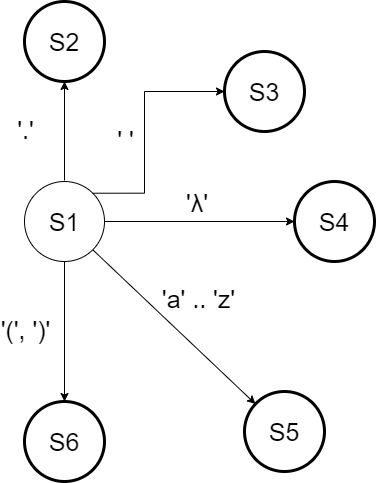

The diagram above was exported from draw.io. Its source (the exported page's mxGraphModel, read from the mxfile embedded in the PNG):
<mxGraphModel dx="1438" dy="1869" grid="1" gridSize="10" guides="1" tooltips="1" connect="1" arrows="1" fold="1" page="1" pageScale="1" pageWidth="827" pageHeight="1169" math="0" shadow="0">
  <root>
    <mxCell id="0" />
    <mxCell id="1" parent="0" />
    <mxCell id="ZRB_nwcu1RxSpTJa-2vu-7" style="edgeStyle=orthogonalEdgeStyle;rounded=0;orthogonalLoop=1;jettySize=auto;html=1;entryX=0;entryY=0.5;entryDx=0;entryDy=0;fontSize=25;" parent="1" source="ZRB_nwcu1RxSpTJa-2vu-1" target="ZRB_nwcu1RxSpTJa-2vu-2" edge="1">
      <mxGeometry relative="1" as="geometry" />
    </mxCell>
    <mxCell id="ZRB_nwcu1RxSpTJa-2vu-22" style="edgeStyle=orthogonalEdgeStyle;rounded=0;orthogonalLoop=1;jettySize=auto;html=1;entryX=0.5;entryY=0;entryDx=0;entryDy=0;fontSize=25;exitX=0.5;exitY=1;exitDx=0;exitDy=0;" parent="1" source="ZRB_nwcu1RxSpTJa-2vu-1" target="Fuf7QJJZCR4zZFNl1ewp-2" edge="1">
      <mxGeometry relative="1" as="geometry">
        <mxPoint x="280" y="390" as="targetPoint" />
        <Array as="points" />
      </mxGeometry>
    </mxCell>
    <mxCell id="ZRB_nwcu1RxSpTJa-2vu-1" value="&lt;font style=&quot;font-size: 25px&quot;&gt;S1&lt;/font&gt;" style="ellipse;whiteSpace=wrap;html=1;aspect=fixed;" parent="1" vertex="1">
      <mxGeometry x="160" y="120" width="80" height="80" as="geometry" />
    </mxCell>
    <mxCell id="ZRB_nwcu1RxSpTJa-2vu-2" value="&lt;font style=&quot;font-size: 25px&quot;&gt;S4&lt;/font&gt;" style="ellipse;whiteSpace=wrap;html=1;aspect=fixed;strokeWidth=3;" parent="1" vertex="1">
      <mxGeometry x="430" y="120" width="80" height="80" as="geometry" />
    </mxCell>
    <mxCell id="ZRB_nwcu1RxSpTJa-2vu-4" value="&lt;font style=&quot;font-size: 25px&quot;&gt;S5&lt;/font&gt;" style="ellipse;whiteSpace=wrap;html=1;aspect=fixed;shadow=0;gradientColor=none;strokeWidth=3;" parent="1" vertex="1">
      <mxGeometry x="380" y="330" width="80" height="80" as="geometry" />
    </mxCell>
    <mxCell id="ZRB_nwcu1RxSpTJa-2vu-11" value="" style="endArrow=classic;html=1;rounded=0;fontSize=25;exitX=1;exitY=1;exitDx=0;exitDy=0;" parent="1" source="ZRB_nwcu1RxSpTJa-2vu-1" target="ZRB_nwcu1RxSpTJa-2vu-4" edge="1">
      <mxGeometry width="50" height="50" relative="1" as="geometry">
        <mxPoint x="390" y="340" as="sourcePoint" />
        <mxPoint x="440" y="290" as="targetPoint" />
      </mxGeometry>
    </mxCell>
    <mxCell id="ZRB_nwcu1RxSpTJa-2vu-23" value="'a' .. 'z'" style="edgeLabel;html=1;align=center;verticalAlign=middle;resizable=0;points=[];fontSize=25;" parent="1" vertex="1" connectable="0">
      <mxGeometry x="339.9961848469114" y="220.00463863518354" as="geometry">
        <mxPoint x="-6" y="16" as="offset" />
      </mxGeometry>
    </mxCell>
    <mxCell id="Fuf7QJJZCR4zZFNl1ewp-2" value="&lt;font style=&quot;font-size: 25px&quot;&gt;S6&lt;/font&gt;" style="ellipse;whiteSpace=wrap;html=1;aspect=fixed;shadow=0;gradientColor=none;strokeWidth=3;" parent="1" vertex="1">
      <mxGeometry x="160" y="340" width="80" height="80" as="geometry" />
    </mxCell>
    <mxCell id="A-aqQbEtE-W9PTGJQCQj-3" value="&lt;span style=&quot;color: rgb(0, 0, 0); font-family: helvetica; font-size: 25px; font-style: normal; font-weight: 400; letter-spacing: normal; text-align: center; text-indent: 0px; text-transform: none; word-spacing: 0px; background-color: rgb(255, 255, 255); display: inline; float: none;&quot;&gt;'λ'&lt;/span&gt;" style="text;whiteSpace=wrap;html=1;" vertex="1" parent="1">
      <mxGeometry x="320" y="120" width="50" height="30" as="geometry" />
    </mxCell>
    <mxCell id="A-aqQbEtE-W9PTGJQCQj-4" value="'(', ')'" style="edgeLabel;html=1;align=center;verticalAlign=middle;resizable=0;points=[];fontSize=25;" vertex="1" connectable="0" parent="1">
      <mxGeometry x="150.00368738869713" y="259.9982103680843" as="geometry">
        <mxPoint x="10" y="8" as="offset" />
      </mxGeometry>
    </mxCell>
    <mxCell id="A-aqQbEtE-W9PTGJQCQj-5" value="&lt;font style=&quot;font-size: 25px&quot;&gt;S2&lt;/font&gt;" style="ellipse;whiteSpace=wrap;html=1;aspect=fixed;shadow=0;gradientColor=none;strokeWidth=3;" vertex="1" parent="1">
      <mxGeometry x="160" y="-60" width="80" height="80" as="geometry" />
    </mxCell>
    <mxCell id="A-aqQbEtE-W9PTGJQCQj-7" style="edgeStyle=orthogonalEdgeStyle;rounded=0;orthogonalLoop=1;jettySize=auto;html=1;entryX=0.5;entryY=1;entryDx=0;entryDy=0;fontSize=25;" edge="1" parent="1" target="A-aqQbEtE-W9PTGJQCQj-5">
      <mxGeometry relative="1" as="geometry">
        <mxPoint x="200" y="119" as="sourcePoint" />
        <mxPoint x="390" y="119" as="targetPoint" />
      </mxGeometry>
    </mxCell>
    <mxCell id="A-aqQbEtE-W9PTGJQCQj-8" value="'.'" style="edgeLabel;html=1;align=center;verticalAlign=middle;resizable=0;points=[];fontSize=25;" vertex="1" connectable="0" parent="1">
      <mxGeometry x="150.00368738869713" y="59.9982103680843" as="geometry">
        <mxPoint x="10" y="8" as="offset" />
      </mxGeometry>
    </mxCell>
    <mxCell id="A-aqQbEtE-W9PTGJQCQj-9" value="&lt;span style=&quot;font-size: 25px&quot;&gt;S3&lt;/span&gt;" style="ellipse;whiteSpace=wrap;html=1;aspect=fixed;shadow=0;gradientColor=none;strokeWidth=3;" vertex="1" parent="1">
      <mxGeometry x="360" y="-10" width="80" height="80" as="geometry" />
    </mxCell>
    <mxCell id="A-aqQbEtE-W9PTGJQCQj-10" value="' '" style="edgeLabel;html=1;align=center;verticalAlign=middle;resizable=0;points=[];fontSize=25;" vertex="1" connectable="0" parent="1">
      <mxGeometry x="250.00368738869713" y="69.9982103680843" as="geometry">
        <mxPoint x="10" y="8" as="offset" />
      </mxGeometry>
    </mxCell>
    <mxCell id="A-aqQbEtE-W9PTGJQCQj-11" style="edgeStyle=orthogonalEdgeStyle;rounded=0;orthogonalLoop=1;jettySize=auto;html=1;entryX=0;entryY=0.5;entryDx=0;entryDy=0;fontSize=25;exitX=1;exitY=0;exitDx=0;exitDy=0;" edge="1" parent="1" source="ZRB_nwcu1RxSpTJa-2vu-1" target="A-aqQbEtE-W9PTGJQCQj-9">
      <mxGeometry relative="1" as="geometry">
        <mxPoint x="210" y="129" as="sourcePoint" />
        <mxPoint x="210" y="30" as="targetPoint" />
        <Array as="points">
          <mxPoint x="280" y="132" />
          <mxPoint x="280" y="30" />
        </Array>
      </mxGeometry>
    </mxCell>
  </root>
</mxGraphModel>